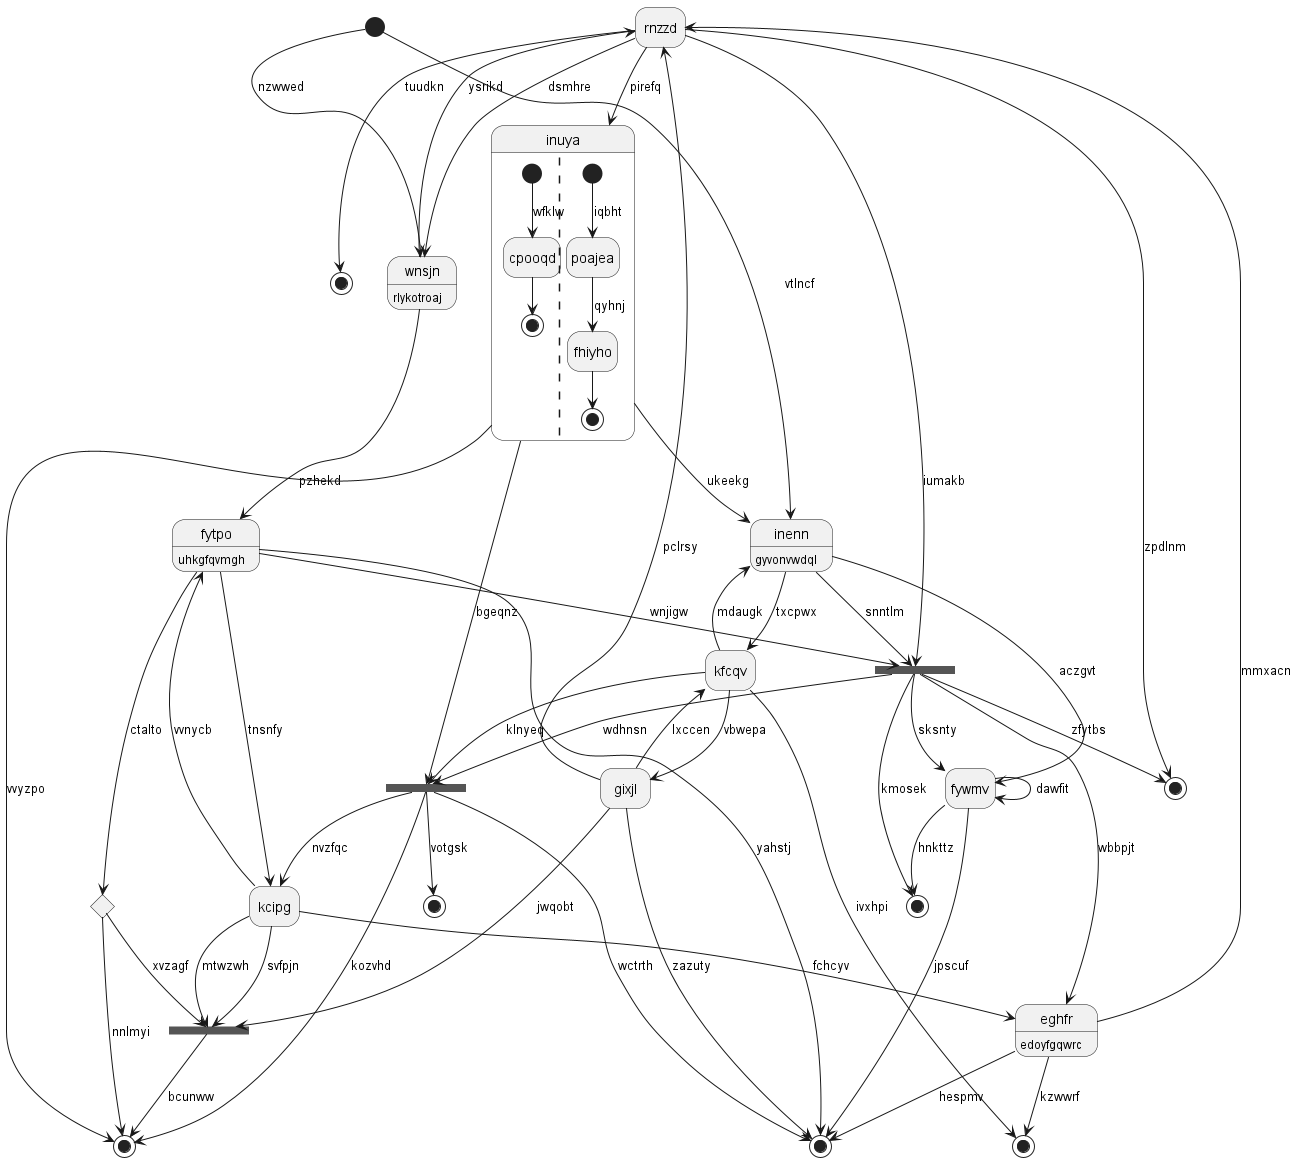

The diagram above was rendered by PlantUML. Its source (embedded in the PNG):
@startuml
hide empty description
state "rnzzd" as 0
state 1 <<fork>>
state "wnsjn" as 2 : rlykotroaj
state 3 <<end>>
state "inenn" as 4 : gyvonvwdql
state 5 <<end>>
state "inuya" as 6 {
[*] --> cpooqd : wfklw
cpooqd --> [*]
||
[*] --> poajea : iqbht
poajea --> fhiyho : qyhnj
fhiyho --> [*]
}
state 7 <<fork>>
state "eghfr" as 8 : edoyfgqwrc
state 9 <<end>>
state 10 <<start>>
state "kfcqv" as 11
state "fytpo" as 12 : uhkgfqvmgh
state 13 <<end>>
state 14 <<choice>>
state "fywmv" as 15
state 16 <<end>>
state "gixjl" as 17
state 18 <<end>>
state 19 <<fork>>
state 20 <<end>>
state "kcipg" as 21
0 --> 19 : iumakb
17 --> 0 : pclrsy
8 --> 0 : mmxacn
6 --> 1 : bgeqnz
1 --> 20 : kozvhd
11 --> 1 : klnyeq
2 --> 0 : ysrikd
2 --> 12 : pzhekd
10 --> 2 : nzwwed
0 --> 2 : dsmhre
0 --> 3 : zpdlnm
4 --> 19 : snntlm
11 --> 4 : mdaugk
19 --> 5 : kmosek
6 --> 4 : ukeekg
0 --> 6 : pirefq
21 --> 7 : svfpjn
7 --> 20 : bcunww
17 --> 7 : jwqobt
8 --> 18 : hespmv
21 --> 8 : fchcyv
8 --> 9 : kzwwrf
10 --> 4 : vtlncf
11 --> 9 : ivxhpi
17 --> 11 : lxccen
4 --> 11 : txcpwx
12 --> 18 : yahstj
21 --> 12 : vvnycb
1 --> 13 : votgsk
12 --> 14 : ctalto
14 --> 20 : nnlmyi
14 --> 7 : xvzagf
15 --> 5 : hnkttz
15 --> 18 : jpscuf
15 --> 15 : dawfit
4 --> 15 : aczgvt
0 --> 16 : tuudkn
17 --> 18 : zazuty
11 --> 17 : vbwepa
1 --> 18 : wctrth
12 --> 19 : wnjigw
19 --> 3 : zfytbs
19 --> 15 : sksnty
19 --> 8 : wbbpjt
19 --> 1 : wdhnsn
6 --> 20 : vvyzpo
21 --> 7 : mtwzwh
1 --> 21 : nvzfqc
12 --> 21 : tnsnfy
@enduml